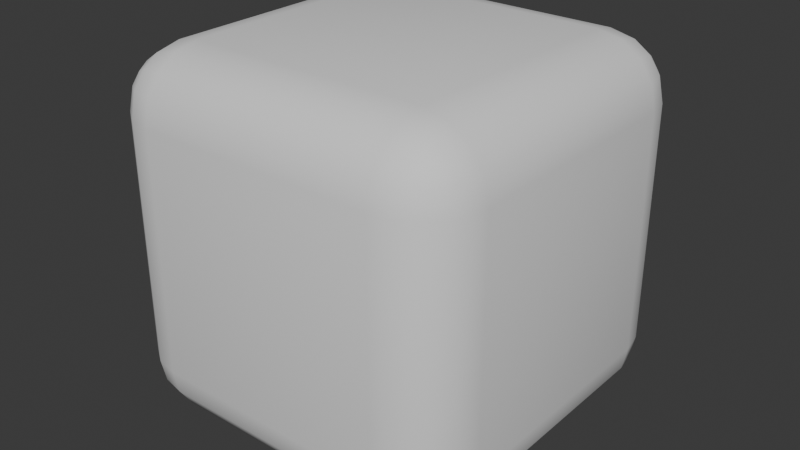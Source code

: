 # Source: pet-cube.blend  (saved by Blender 5.1.30; exported with 4.5.12 LTS)
import bpy
from mathutils import Matrix  # noqa: F401  (used for matrix-valued properties, if any)

bpy.ops.wm.read_factory_settings(use_empty=True)
scene = bpy.context.scene
scene.name = 'Scene'

# ---- collections
col_collection = bpy.data.collections.new('Collection'); scene.collection.children.link(col_collection)

# ---- materials (node trees are filled in below, after node groups)
mat_petbody = bpy.data.materials.new('PetBody')

# ---- material node trees
mat_petbody.use_nodes = True; mat_petbody.node_tree.nodes.clear()
_N = mat_petbody.node_tree.nodes; _L = mat_petbody.node_tree.links
n0 = _N.new('ShaderNodeBsdfPrincipled'); n0.name = 'Principled BSDF'; n0.location = (-200, 100)
n0.inputs[2].default_value = 0.8
n1 = _N.new('ShaderNodeOutputMaterial'); n1.name = 'Material Output'; n1.location = (200, 100)
_L.new(n0.outputs[0], n1.inputs[0])
n1.is_active_output = True

# ---- world
world_world = bpy.data.worlds.new('World'); scene.world = world_world
world_world.use_nodes = True; world_world.node_tree.nodes.clear()
_N = world_world.node_tree.nodes; _L = world_world.node_tree.links
n0 = _N.new('ShaderNodeOutputWorld'); n0.name = 'World Output'; n0.location = (200, 100)
n1 = _N.new('ShaderNodeBackground'); n1.name = 'Background'; n1.location = (-200, 100)
n1.inputs[0].default_value = (0.05088, 0.05088, 0.05088, 1.0)
_L.new(n1.outputs[0], n0.inputs[0])
n0.is_active_output = True
world_world.color = (0.05088, 0.05088, 0.05088)
world_world.sun_shadow_jitter_overblur = 0.0

# ---- meshes
me_cube_001 = bpy.data.meshes.new('Cube.001')
me_cube_001.from_pydata([(-0.33, -0.33, 0.0), (-0.33, -0.5, 0.17), (-0.5, -0.33, 0.17), (-0.33, -0.3951, 0.01294), (-0.33, -0.4502, 0.04979), (-0.3951, -0.33, 0.01294), (-0.3967, -0.3967, 0.02856), (-0.3933, -0.4416, 0.05844), (-0.4281, -0.4281, 0.07185), (-0.3951, -0.4871, 0.17), (-0.4502, -0.4502, 0.17), (-0.33, -0.4871, 0.1049), (-0.3967, -0.4714, 0.1033), (-0.4416, -0.4416, 0.1067), (-0.4871, -0.33, 0.1049), (-0.4502, -0.33, 0.04979), (-0.4871, -0.3951, 0.17), (-0.4714, -0.3967, 0.1033), (-0.4416, -0.3933, 0.05844), (-0.33, -0.5, 0.83), (-0.33, -0.33, 1.0), (-0.5, -0.33, 0.83), (-0.33, -0.4871, 0.8951), (-0.33, -0.4502, 0.9502), (-0.3951, -0.4871, 0.83), (-0.3967, -0.4714, 0.8967), (-0.3933, -0.4416, 0.9416), (-0.4281, -0.4281, 0.9281), (-0.3951, -0.33, 0.9871), (-0.4502, -0.33, 0.9502), (-0.33, -0.3951, 0.9871), (-0.3967, -0.3967, 0.9714), (-0.4416, -0.3933, 0.9416), (-0.4871, -0.3951, 0.83), (-0.4502, -0.4502, 0.83), (-0.4871, -0.33, 0.8951), (-0.4714, -0.3967, 0.8967), (-0.4416, -0.4416, 0.8933), (-0.33, 0.33, 0.0), (-0.5, 0.33, 0.17), (-0.33, 0.5, 0.17), (-0.3951, 0.33, 0.01294), (-0.4502, 0.33, 0.04979), (-0.33, 0.3951, 0.01294), (-0.3967, 0.3967, 0.02856), (-0.4416, 0.3933, 0.05844), (-0.4281, 0.4281, 0.07185), (-0.4871, 0.3951, 0.17), (-0.4502, 0.4502, 0.17), (-0.4871, 0.33, 0.1049), (-0.4714, 0.3967, 0.1033), (-0.4416, 0.4416, 0.1067), (-0.33, 0.4871, 0.1049), (-0.33, 0.4502, 0.04979), (-0.3951, 0.4871, 0.17), (-0.3967, 0.4714, 0.1033), (-0.3933, 0.4416, 0.05844), (-0.33, 0.33, 1.0), (-0.33, 0.5, 0.83), (-0.5, 0.33, 0.83), (-0.33, 0.3951, 0.9871), (-0.33, 0.4502, 0.9502), (-0.3951, 0.33, 0.9871), (-0.3967, 0.3967, 0.9714), (-0.3933, 0.4416, 0.9416), (-0.4281, 0.4281, 0.9281), (-0.3951, 0.4871, 0.83), (-0.4502, 0.4502, 0.83), (-0.33, 0.4871, 0.8951), (-0.3967, 0.4714, 0.8967), (-0.4416, 0.4416, 0.8933), (-0.4871, 0.33, 0.8951), (-0.4502, 0.33, 0.9502), (-0.4871, 0.3951, 0.83), (-0.4714, 0.3967, 0.8967), (-0.4416, 0.3933, 0.9416), (0.33, -0.33, 0.0), (0.5, -0.33, 0.17), (0.33, -0.5, 0.17), (0.3951, -0.33, 0.01294), (0.4502, -0.33, 0.04979), (0.33, -0.3951, 0.01294), (0.3967, -0.3967, 0.02856), (0.4416, -0.3933, 0.05844), (0.4281, -0.4281, 0.07185), (0.4871, -0.3951, 0.17), (0.4502, -0.4502, 0.17), (0.4871, -0.33, 0.1049), (0.4714, -0.3967, 0.1033), (0.4416, -0.4416, 0.1067), (0.33, -0.4871, 0.1049), (0.33, -0.4502, 0.04979), (0.3951, -0.4871, 0.17), (0.3967, -0.4714, 0.1033), (0.3933, -0.4416, 0.05844), (0.33, -0.33, 1.0), (0.33, -0.5, 0.83), (0.5, -0.33, 0.83), (0.33, -0.3951, 0.9871), (0.33, -0.4502, 0.9502), (0.3951, -0.33, 0.9871), (0.3967, -0.3967, 0.9714), (0.3933, -0.4416, 0.9416), (0.4281, -0.4281, 0.9281), (0.3951, -0.4871, 0.83), (0.4502, -0.4502, 0.83), (0.33, -0.4871, 0.8951), (0.3967, -0.4714, 0.8967), (0.4416, -0.4416, 0.8933), (0.4871, -0.33, 0.8951), (0.4502, -0.33, 0.9502), (0.4871, -0.3951, 0.83), (0.4714, -0.3967, 0.8967), (0.4416, -0.3933, 0.9416), (0.33, 0.33, 0.0), (0.33, 0.5, 0.17), (0.5, 0.33, 0.17), (0.33, 0.3951, 0.01294), (0.33, 0.4502, 0.04979), (0.3951, 0.33, 0.01294), (0.3967, 0.3967, 0.02856), (0.3933, 0.4416, 0.05844), (0.4281, 0.4281, 0.07185), (0.3951, 0.4871, 0.17), (0.4502, 0.4502, 0.17), (0.33, 0.4871, 0.1049), (0.3967, 0.4714, 0.1033), (0.4416, 0.4416, 0.1067), (0.4871, 0.33, 0.1049), (0.4502, 0.33, 0.04979), (0.4871, 0.3951, 0.17), (0.4714, 0.3967, 0.1033), (0.4416, 0.3933, 0.05844), (0.33, 0.33, 1.0), (0.5, 0.33, 0.83), (0.33, 0.5, 0.83), (0.3951, 0.33, 0.9871), (0.4502, 0.33, 0.9502), (0.33, 0.3951, 0.9871), (0.3967, 0.3967, 0.9714), (0.4416, 0.3933, 0.9416), (0.4281, 0.4281, 0.9281), (0.4871, 0.3951, 0.83), (0.4502, 0.4502, 0.83), (0.4871, 0.33, 0.8951), (0.4714, 0.3967, 0.8967), (0.4416, 0.4416, 0.8933), (0.33, 0.4871, 0.8951), (0.33, 0.4502, 0.9502), (0.3951, 0.4871, 0.83), (0.3967, 0.4714, 0.8967), (0.3933, 0.4416, 0.9416)], [], [(0, 3, 6, 5), (3, 4, 7, 6), (5, 6, 18, 15), (6, 7, 8, 18), (1, 9, 12, 11), (9, 10, 13, 12), (11, 12, 7, 4), (12, 13, 8, 7), (2, 14, 17, 16), (14, 15, 18, 17), (16, 17, 13, 10), (17, 18, 8, 13), (19, 22, 25, 24), (22, 23, 26, 25), (24, 25, 37, 34), (25, 26, 27, 37), (20, 28, 31, 30), (28, 29, 32, 31), (30, 31, 26, 23), (31, 32, 27, 26), (21, 33, 36, 35), (33, 34, 37, 36), (35, 36, 32, 29), (36, 37, 27, 32), (38, 41, 44, 43), (41, 42, 45, 44), (43, 44, 56, 53), (44, 45, 46, 56), (39, 47, 50, 49), (47, 48, 51, 50), (49, 50, 45, 42), (50, 51, 46, 45), (40, 52, 55, 54), (52, 53, 56, 55), (54, 55, 51, 48), (55, 56, 46, 51), (57, 60, 63, 62), (60, 61, 64, 63), (62, 63, 75, 72), (63, 64, 65, 75), (58, 66, 69, 68), (66, 67, 70, 69), (68, 69, 64, 61), (69, 70, 65, 64), (59, 71, 74, 73), (71, 72, 75, 74), (73, 74, 70, 67), (74, 75, 65, 70), (76, 79, 82, 81), (79, 80, 83, 82), (81, 82, 94, 91), (82, 83, 84, 94), (77, 85, 88, 87), (85, 86, 89, 88), (87, 88, 83, 80), (88, 89, 84, 83), (78, 90, 93, 92), (90, 91, 94, 93), (92, 93, 89, 86), (93, 94, 84, 89), (95, 98, 101, 100), (98, 99, 102, 101), (100, 101, 113, 110), (101, 102, 103, 113), (96, 104, 107, 106), (104, 105, 108, 107), (106, 107, 102, 99), (107, 108, 103, 102), (97, 109, 112, 111), (109, 110, 113, 112), (111, 112, 108, 105), (112, 113, 103, 108), (114, 117, 120, 119), (117, 118, 121, 120), (119, 120, 132, 129), (120, 121, 122, 132), (115, 123, 126, 125), (123, 124, 127, 126), (125, 126, 121, 118), (126, 127, 122, 121), (116, 128, 131, 130), (128, 129, 132, 131), (130, 131, 127, 124), (131, 132, 122, 127), (133, 136, 139, 138), (136, 137, 140, 139), (138, 139, 151, 148), (139, 140, 141, 151), (134, 142, 145, 144), (142, 143, 146, 145), (144, 145, 140, 137), (145, 146, 141, 140), (135, 147, 150, 149), (147, 148, 151, 150), (149, 150, 146, 143), (150, 151, 141, 146), (38, 0, 5, 41), (41, 5, 15, 42), (42, 15, 14, 49), (49, 14, 2, 39), (1, 19, 24, 9), (9, 24, 34, 10), (10, 34, 33, 16), (16, 33, 21, 2), (20, 57, 62, 28), (28, 62, 72, 29), (29, 72, 71, 35), (35, 71, 59, 21), (58, 40, 54, 66), (66, 54, 48, 67), (67, 48, 47, 73), (73, 47, 39, 59), (114, 38, 43, 117), (117, 43, 53, 118), (118, 53, 52, 125), (125, 52, 40, 115), (57, 133, 138, 60), (60, 138, 148, 61), (61, 148, 147, 68), (68, 147, 135, 58), (134, 116, 130, 142), (142, 130, 124, 143), (143, 124, 123, 149), (149, 123, 115, 135), (76, 114, 119, 79), (79, 119, 129, 80), (80, 129, 128, 87), (87, 128, 116, 77), (133, 95, 100, 136), (136, 100, 110, 137), (137, 110, 109, 144), (144, 109, 97, 134), (96, 78, 92, 104), (104, 92, 86, 105), (105, 86, 85, 111), (111, 85, 77, 97), (0, 76, 81, 3), (3, 81, 91, 4), (4, 91, 90, 11), (11, 90, 78, 1), (95, 20, 30, 98), (98, 30, 23, 99), (99, 23, 22, 106), (106, 22, 19, 96), (38, 114, 76, 0), (2, 21, 59, 39), (78, 96, 19, 1), (133, 57, 20, 95), (40, 58, 135, 115), (116, 134, 97, 77)])
me_cube_001.polygons.foreach_set('use_smooth', [True] * 150)
_uv = me_cube_001.uv_layers.new(name='UVMap')
_uv.uv.foreach_set('vector', [0.17, 0.17, 0.17, 0.1049, 0.1033, 0.1033, 0.1049, 0.17, 0.17, 0.1049, 0.17, 0.04979, 0.1067, 0.05844, 0.1033, 0.1033, 0.1049, 0.17, 0.1033, 0.1033, 0.05844, 0.1067, 0.04979, 0.17, 0.1033, 0.1033, 0.1067, 0.05844, 0.07185, 0.07185, 0.05844, 0.1067, 0.17, 0.17, 0.1049, 0.17, 0.1033, 0.1033, 0.17, 0.1049, 0.1049, 0.17, 0.04979, 0.17, 0.05844, 0.1067, 0.1033, 0.1033, 0.17, 0.1049, 0.1033, 0.1033, 0.1067, 0.05844, 0.17, 0.04979, 0.1033, 0.1033, 0.05844, 0.1067, 0.07185, 0.07185, 0.1067, 0.05844, 0.17, 0.17, 0.17, 0.1049, 0.1033, 0.1033, 0.1049, 0.17, 0.17, 0.1049, 0.17, 0.04979, 0.1067, 0.05844, 0.1033, 0.1033, 0.1049, 0.17, 0.1033, 0.1033, 0.05844, 0.1067, 0.04979, 0.17, 0.1033, 0.1033, 0.1067, 0.05844, 0.07185, 0.07185, 0.05844, 0.1067, 0.17, 0.83, 0.17, 0.8951, 0.1033, 0.8967, 0.1049, 0.83, 0.17, 0.8951, 0.17, 0.9502, 0.1067, 0.9416, 0.1033, 0.8967, 0.1049, 0.83, 0.1033, 0.8967, 0.05844, 0.8933, 0.04979, 0.83, 0.1033, 0.8967, 0.1067, 0.9416, 0.07185, 0.9281, 0.05844, 0.8933, 0.17, 0.17, 0.1049, 0.17, 0.1033, 0.1033, 0.17, 0.1049, 0.1049, 0.17, 0.04979, 0.17, 0.05844, 0.1067, 0.1033, 0.1033, 0.17, 0.1049, 0.1033, 0.1033, 0.1067, 0.05844, 0.17, 0.04979, 0.1033, 0.1033, 0.05844, 0.1067, 0.07185, 0.07185, 0.1067, 0.05844, 0.17, 0.83, 0.1049, 0.83, 0.1033, 0.8967, 0.17, 0.8951, 0.1049, 0.83, 0.04979, 0.83, 0.05844, 0.8933, 0.1033, 0.8967, 0.17, 0.8951, 0.1033, 0.8967, 0.1067, 0.9416, 0.17, 0.9502, 0.1033, 0.8967, 0.05844, 0.8933, 0.07185, 0.9281, 0.1067, 0.9416, 0.17, 0.83, 0.1049, 0.83, 0.1033, 0.8967, 0.17, 0.8951, 0.1049, 0.83, 0.04979, 0.83, 0.05844, 0.8933, 0.1033, 0.8967, 0.17, 0.8951, 0.1033, 0.8967, 0.1067, 0.9416, 0.17, 0.9502, 0.1033, 0.8967, 0.05844, 0.8933, 0.07185, 0.9281, 0.1067, 0.9416, 0.83, 0.17, 0.8951, 0.17, 0.8967, 0.1033, 0.83, 0.1049, 0.8951, 0.17, 0.9502, 0.17, 0.9416, 0.1067, 0.8967, 0.1033, 0.83, 0.1049, 0.8967, 0.1033, 0.8933, 0.05844, 0.83, 0.04979, 0.8967, 0.1033, 0.9416, 0.1067, 0.9281, 0.07185, 0.8933, 0.05844, 0.17, 0.17, 0.17, 0.1049, 0.1033, 0.1033, 0.1049, 0.17, 0.17, 0.1049, 0.17, 0.04979, 0.1067, 0.05844, 0.1033, 0.1033, 0.1049, 0.17, 0.1033, 0.1033, 0.05844, 0.1067, 0.04979, 0.17, 0.1033, 0.1033, 0.1067, 0.05844, 0.07185, 0.07185, 0.05844, 0.1067, 0.17, 0.83, 0.17, 0.8951, 0.1033, 0.8967, 0.1049, 0.83, 0.17, 0.8951, 0.17, 0.9502, 0.1067, 0.9416, 0.1033, 0.8967, 0.1049, 0.83, 0.1033, 0.8967, 0.05844, 0.8933, 0.04979, 0.83, 0.1033, 0.8967, 0.1067, 0.9416, 0.07185, 0.9281, 0.05844, 0.8933, 0.17, 0.83, 0.1049, 0.83, 0.1033, 0.8967, 0.17, 0.8951, 0.1049, 0.83, 0.04979, 0.83, 0.05844, 0.8933, 0.1033, 0.8967, 0.17, 0.8951, 0.1033, 0.8967, 0.1067, 0.9416, 0.17, 0.9502, 0.1033, 0.8967, 0.05844, 0.8933, 0.07185, 0.9281, 0.1067, 0.9416, 0.83, 0.83, 0.83, 0.8951, 0.8967, 0.8967, 0.8951, 0.83, 0.83, 0.8951, 0.83, 0.9502, 0.8933, 0.9416, 0.8967, 0.8967, 0.8951, 0.83, 0.8967, 0.8967, 0.9416, 0.8933, 0.9502, 0.83, 0.8967, 0.8967, 0.8933, 0.9416, 0.9281, 0.9281, 0.9416, 0.8933, 0.83, 0.17, 0.8951, 0.17, 0.8967, 0.1033, 0.83, 0.1049, 0.8951, 0.17, 0.9502, 0.17, 0.9416, 0.1067, 0.8967, 0.1033, 0.83, 0.1049, 0.8967, 0.1033, 0.8933, 0.05844, 0.83, 0.04979, 0.8967, 0.1033, 0.9416, 0.1067, 0.9281, 0.07185, 0.8933, 0.05844, 0.17, 0.17, 0.1049, 0.17, 0.1033, 0.1033, 0.17, 0.1049, 0.1049, 0.17, 0.04979, 0.17, 0.05844, 0.1067, 0.1033, 0.1033, 0.17, 0.1049, 0.1033, 0.1033, 0.1067, 0.05844, 0.17, 0.04979, 0.1033, 0.1033, 0.05844, 0.1067, 0.07185, 0.07185, 0.1067, 0.05844, 0.83, 0.17, 0.83, 0.1049, 0.8967, 0.1033, 0.8951, 0.17, 0.83, 0.1049, 0.83, 0.04979, 0.8933, 0.05844, 0.8967, 0.1033, 0.8951, 0.17, 0.8967, 0.1033, 0.9416, 0.1067, 0.9502, 0.17, 0.8967, 0.1033, 0.8933, 0.05844, 0.9281, 0.07185, 0.9416, 0.1067, 0.83, 0.17, 0.83, 0.1049, 0.8967, 0.1033, 0.8951, 0.17, 0.83, 0.1049, 0.83, 0.04979, 0.8933, 0.05844, 0.8967, 0.1033, 0.8951, 0.17, 0.8967, 0.1033, 0.9416, 0.1067, 0.9502, 0.17, 0.8967, 0.1033, 0.8933, 0.05844, 0.9281, 0.07185, 0.9416, 0.1067, 0.83, 0.83, 0.8951, 0.83, 0.8967, 0.8967, 0.83, 0.8951, 0.8951, 0.83, 0.9502, 0.83, 0.9416, 0.8933, 0.8967, 0.8967, 0.83, 0.8951, 0.8967, 0.8967, 0.8933, 0.9416, 0.83, 0.9502, 0.8967, 0.8967, 0.9416, 0.8933, 0.9281, 0.9281, 0.8933, 0.9416, 0.17, 0.83, 0.17, 0.8951, 0.1033, 0.8967, 0.1049, 0.83, 0.17, 0.8951, 0.17, 0.9502, 0.1067, 0.9416, 0.1033, 0.8967, 0.1049, 0.83, 0.1033, 0.8967, 0.05844, 0.8933, 0.04979, 0.83, 0.1033, 0.8967, 0.1067, 0.9416, 0.07185, 0.9281, 0.05844, 0.8933, 0.83, 0.83, 0.83, 0.8951, 0.8967, 0.8967, 0.8951, 0.83, 0.83, 0.8951, 0.83, 0.9502, 0.8933, 0.9416, 0.8967, 0.8967, 0.8951, 0.83, 0.8967, 0.8967, 0.9416, 0.8933, 0.9502, 0.83, 0.8967, 0.8967, 0.8933, 0.9416, 0.9281, 0.9281, 0.9416, 0.8933, 0.83, 0.17, 0.8951, 0.17, 0.8967, 0.1033, 0.83, 0.1049, 0.8951, 0.17, 0.9502, 0.17, 0.9416, 0.1067, 0.8967, 0.1033, 0.83, 0.1049, 0.8967, 0.1033, 0.8933, 0.05844, 0.83, 0.04979, 0.8967, 0.1033, 0.9416, 0.1067, 0.9281, 0.07185, 0.8933, 0.05844, 0.83, 0.17, 0.83, 0.1049, 0.8967, 0.1033, 0.8951, 0.17, 0.83, 0.1049, 0.83, 0.04979, 0.8933, 0.05844, 0.8967, 0.1033, 0.8951, 0.17, 0.8967, 0.1033, 0.9416, 0.1067, 0.9502, 0.17, 0.8967, 0.1033, 0.8933, 0.05844, 0.9281, 0.07185, 0.9416, 0.1067, 0.83, 0.83, 0.8951, 0.83, 0.8967, 0.8967, 0.83, 0.8951, 0.8951, 0.83, 0.9502, 0.83, 0.9416, 0.8933, 0.8967, 0.8967, 0.83, 0.8951, 0.8967, 0.8967, 0.8933, 0.9416, 0.83, 0.9502, 0.8967, 0.8967, 0.9416, 0.8933, 0.9281, 0.9281, 0.8933, 0.9416, 0.83, 0.83, 0.8951, 0.83, 0.8967, 0.8967, 0.83, 0.8951, 0.8951, 0.83, 0.9502, 0.83, 0.9416, 0.8933, 0.8967, 0.8967, 0.83, 0.8951, 0.8967, 0.8967, 0.8933, 0.9416, 0.83, 0.9502, 0.8967, 0.8967, 0.9416, 0.8933, 0.9281, 0.9281, 0.8933, 0.9416, 0.83, 0.83, 0.83, 0.8951, 0.8967, 0.8967, 0.8951, 0.83, 0.83, 0.8951, 0.83, 0.9502, 0.8933, 0.9416, 0.8967, 0.8967, 0.8951, 0.83, 0.8967, 0.8967, 0.9416, 0.8933, 0.9502, 0.83, 0.8967, 0.8967, 0.8933, 0.9416, 0.9281, 0.9281, 0.9416, 0.8933, 0.17, 0.83, 0.17, 0.17, 0.1049, 0.17, 0.1049, 0.83, 0.1049, 0.83, 0.1049, 0.17, 0.04979, 0.17, 0.04979, 0.83, 0.83, 0.04979, 0.17, 0.04979, 0.17, 0.1049, 0.83, 0.1049, 0.83, 0.1049, 0.17, 0.1049, 0.17, 0.17, 0.83, 0.17, 0.17, 0.17, 0.17, 0.83, 0.1049, 0.83, 0.1049, 0.17, 0.1049, 0.17, 0.1049, 0.83, 0.04979, 0.83, 0.04979, 0.17, 0.04979, 0.17, 0.04979, 0.83, 0.1049, 0.83, 0.1049, 0.17, 0.1049, 0.17, 0.1049, 0.83, 0.17, 0.83, 0.17, 0.17, 0.17, 0.17, 0.17, 0.83, 0.1049, 0.83, 0.1049, 0.17, 0.1049, 0.17, 0.1049, 0.83, 0.04979, 0.83, 0.04979, 0.17, 0.17, 0.9502, 0.83, 0.9502, 0.83, 0.8951, 0.17, 0.8951, 0.17, 0.8951, 0.83, 0.8951, 0.83, 0.83, 0.17, 0.83, 0.17, 0.83, 0.17, 0.17, 0.1049, 0.17, 0.1049, 0.83, 0.1049, 0.83, 0.1049, 0.17, 0.04979, 0.17, 0.04979, 0.83, 0.9502, 0.83, 0.9502, 0.17, 0.8951, 0.17, 0.8951, 0.83, 0.8951, 0.83, 0.8951, 0.17, 0.83, 0.17, 0.83, 0.83, 0.83, 0.83, 0.17, 0.83, 0.17, 0.8951, 0.83, 0.8951, 0.83, 0.8951, 0.17, 0.8951, 0.17, 0.9502, 0.83, 0.9502, 0.83, 0.04979, 0.17, 0.04979, 0.17, 0.1049, 0.83, 0.1049, 0.83, 0.1049, 0.17, 0.1049, 0.17, 0.17, 0.83, 0.17, 0.17, 0.83, 0.83, 0.83, 0.83, 0.8951, 0.17, 0.8951, 0.17, 0.8951, 0.83, 0.8951, 0.83, 0.9502, 0.17, 0.9502, 0.17, 0.9502, 0.83, 0.9502, 0.83, 0.8951, 0.17, 0.8951, 0.17, 0.8951, 0.83, 0.8951, 0.83, 0.83, 0.17, 0.83, 0.83, 0.83, 0.83, 0.17, 0.8951, 0.17, 0.8951, 0.83, 0.8951, 0.83, 0.8951, 0.17, 0.9502, 0.17, 0.9502, 0.83, 0.9502, 0.83, 0.9502, 0.17, 0.8951, 0.17, 0.8951, 0.83, 0.8951, 0.83, 0.8951, 0.17, 0.83, 0.17, 0.83, 0.83, 0.83, 0.17, 0.83, 0.83, 0.8951, 0.83, 0.8951, 0.17, 0.8951, 0.17, 0.8951, 0.83, 0.9502, 0.83, 0.9502, 0.17, 0.17, 0.04979, 0.83, 0.04979, 0.83, 0.1049, 0.17, 0.1049, 0.17, 0.1049, 0.83, 0.1049, 0.83, 0.17, 0.17, 0.17, 0.83, 0.83, 0.83, 0.17, 0.8951, 0.17, 0.8951, 0.83, 0.8951, 0.83, 0.8951, 0.17, 0.9502, 0.17, 0.9502, 0.83, 0.83, 0.9502, 0.17, 0.9502, 0.17, 0.8951, 0.83, 0.8951, 0.83, 0.8951, 0.17, 0.8951, 0.17, 0.83, 0.83, 0.83, 0.83, 0.83, 0.83, 0.17, 0.8951, 0.17, 0.8951, 0.83, 0.8951, 0.83, 0.8951, 0.17, 0.9502, 0.17, 0.9502, 0.83, 0.04979, 0.83, 0.04979, 0.17, 0.1049, 0.17, 0.1049, 0.83, 0.1049, 0.83, 0.1049, 0.17, 0.17, 0.17, 0.17, 0.83, 0.17, 0.17, 0.83, 0.17, 0.83, 0.1049, 0.17, 0.1049, 0.17, 0.1049, 0.83, 0.1049, 0.83, 0.04979, 0.17, 0.04979, 0.17, 0.04979, 0.83, 0.04979, 0.83, 0.1049, 0.17, 0.1049, 0.17, 0.1049, 0.83, 0.1049, 0.83, 0.17, 0.17, 0.17, 0.83, 0.17, 0.17, 0.17, 0.17, 0.1049, 0.83, 0.1049, 0.83, 0.1049, 0.17, 0.1049, 0.17, 0.04979, 0.83, 0.04979, 0.83, 0.9502, 0.17, 0.9502, 0.17, 0.8951, 0.83, 0.8951, 0.83, 0.8951, 0.17, 0.8951, 0.17, 0.83, 0.83, 0.83, 0.17, 0.83, 0.83, 0.83, 0.83, 0.17, 0.17, 0.17, 0.17, 0.17, 0.17, 0.83, 0.83, 0.83, 0.83, 0.17, 0.83, 0.17, 0.83, 0.83, 0.17, 0.83, 0.17, 0.17, 0.83, 0.83, 0.17, 0.83, 0.17, 0.17, 0.83, 0.17, 0.17, 0.17, 0.17, 0.83, 0.83, 0.83, 0.83, 0.17, 0.83, 0.17, 0.83, 0.83, 0.17, 0.83, 0.17, 0.17])
me_cube_001.materials.append(mat_petbody)
me_cube_001.update()

# ---- objects
ob_petcube = bpy.data.objects.new('PetCube', me_cube_001)

# ---- transforms, parenting, visibility, modifiers, constraints
ob_petcube.location = (0.0, 0.0, 0.0)

# ---- collection membership
col_collection.objects.link(ob_petcube)

# ---- scene / render settings (as saved in the file)
scene.frame_start = 1; scene.frame_end = 250; scene.frame_set(1)
scene.render.engine = 'BLENDER_EEVEE_NEXT'
scene.render.bake_bias = 0.0
scene.render.bake_samples = 0
scene.cycles.sampling_pattern = 'TABULATED_SOBOL'
scene.eevee.use_volume_custom_range = False
bpy.context.view_layer.update()

# ---- added for rendering (the .blend has no active camera and no usable light): camera, sun
cam_auto = bpy.data.cameras.new('AutoCamera')
cam_auto.lens = 50.0
cam_auto.sensor_width = 36.0
cam_auto.clip_end = 1000.0
ob_auto_camera = bpy.data.objects.new('AutoCamera', cam_auto)
scene.collection.objects.link(ob_auto_camera)
ob_auto_camera.location = (1.60254, -1.92304, 1.78203)
ob_auto_camera.rotation_euler = (1.09748, -7.21219e-08, 0.694738)
scene.camera = ob_auto_camera
light_auto_sun = bpy.data.lights.new('AutoSun', 'SUN')
light_auto_sun.energy = 3.0
light_auto_sun.angle = 0.0523599
ob_auto_sun = bpy.data.objects.new('AutoSun', light_auto_sun)
scene.collection.objects.link(ob_auto_sun)
ob_auto_sun.rotation_euler = (0.872665, 0.174533, 0.523599)
bpy.context.view_layer.update()

